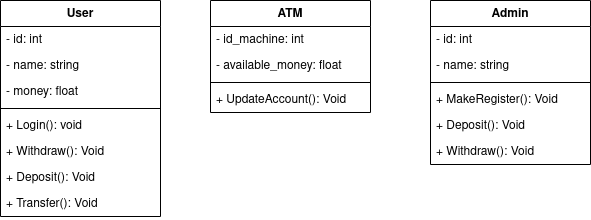

The diagram above was exported from draw.io. Its source (the exported page's mxGraphModel, read from the mxfile embedded in the PNG):
<mxGraphModel dx="989" dy="548" grid="1" gridSize="10" guides="1" tooltips="1" connect="1" arrows="1" fold="1" page="1" pageScale="1" pageWidth="827" pageHeight="1169" math="0" shadow="0">
  <root>
    <mxCell id="0" />
    <mxCell id="1" parent="0" />
    <mxCell id="fnn9Nqvd-aGEFh-7oFA9-1" value="User" style="swimlane;fontStyle=1;align=center;verticalAlign=top;childLayout=stackLayout;horizontal=1;startSize=26;horizontalStack=0;resizeParent=1;resizeParentMax=0;resizeLast=0;collapsible=1;marginBottom=0;whiteSpace=wrap;html=1;" vertex="1" parent="1">
      <mxGeometry x="90" y="130" width="160" height="216" as="geometry" />
    </mxCell>
    <mxCell id="fnn9Nqvd-aGEFh-7oFA9-2" value="- id: int" style="text;strokeColor=none;fillColor=none;align=left;verticalAlign=top;spacingLeft=4;spacingRight=4;overflow=hidden;rotatable=0;points=[[0,0.5],[1,0.5]];portConstraint=eastwest;whiteSpace=wrap;html=1;" vertex="1" parent="fnn9Nqvd-aGEFh-7oFA9-1">
      <mxGeometry y="26" width="160" height="26" as="geometry" />
    </mxCell>
    <mxCell id="fnn9Nqvd-aGEFh-7oFA9-16" value="&lt;div&gt;- name: string&lt;/div&gt;" style="text;strokeColor=none;fillColor=none;align=left;verticalAlign=top;spacingLeft=4;spacingRight=4;overflow=hidden;rotatable=0;points=[[0,0.5],[1,0.5]];portConstraint=eastwest;whiteSpace=wrap;html=1;" vertex="1" parent="fnn9Nqvd-aGEFh-7oFA9-1">
      <mxGeometry y="52" width="160" height="26" as="geometry" />
    </mxCell>
    <mxCell id="fnn9Nqvd-aGEFh-7oFA9-15" value="- money: float" style="text;strokeColor=none;fillColor=none;align=left;verticalAlign=top;spacingLeft=4;spacingRight=4;overflow=hidden;rotatable=0;points=[[0,0.5],[1,0.5]];portConstraint=eastwest;whiteSpace=wrap;html=1;" vertex="1" parent="fnn9Nqvd-aGEFh-7oFA9-1">
      <mxGeometry y="78" width="160" height="26" as="geometry" />
    </mxCell>
    <mxCell id="fnn9Nqvd-aGEFh-7oFA9-3" value="" style="line;strokeWidth=1;fillColor=none;align=left;verticalAlign=middle;spacingTop=-1;spacingLeft=3;spacingRight=3;rotatable=0;labelPosition=right;points=[];portConstraint=eastwest;strokeColor=inherit;" vertex="1" parent="fnn9Nqvd-aGEFh-7oFA9-1">
      <mxGeometry y="104" width="160" height="8" as="geometry" />
    </mxCell>
    <mxCell id="fnn9Nqvd-aGEFh-7oFA9-4" value="+ Login(): void" style="text;strokeColor=none;fillColor=none;align=left;verticalAlign=top;spacingLeft=4;spacingRight=4;overflow=hidden;rotatable=0;points=[[0,0.5],[1,0.5]];portConstraint=eastwest;whiteSpace=wrap;html=1;" vertex="1" parent="fnn9Nqvd-aGEFh-7oFA9-1">
      <mxGeometry y="112" width="160" height="26" as="geometry" />
    </mxCell>
    <mxCell id="fnn9Nqvd-aGEFh-7oFA9-19" value="+ Withdraw(): Void" style="text;strokeColor=none;fillColor=none;align=left;verticalAlign=top;spacingLeft=4;spacingRight=4;overflow=hidden;rotatable=0;points=[[0,0.5],[1,0.5]];portConstraint=eastwest;whiteSpace=wrap;html=1;" vertex="1" parent="fnn9Nqvd-aGEFh-7oFA9-1">
      <mxGeometry y="138" width="160" height="26" as="geometry" />
    </mxCell>
    <mxCell id="fnn9Nqvd-aGEFh-7oFA9-18" value="+ Deposit(): Void" style="text;strokeColor=none;fillColor=none;align=left;verticalAlign=top;spacingLeft=4;spacingRight=4;overflow=hidden;rotatable=0;points=[[0,0.5],[1,0.5]];portConstraint=eastwest;whiteSpace=wrap;html=1;" vertex="1" parent="fnn9Nqvd-aGEFh-7oFA9-1">
      <mxGeometry y="164" width="160" height="26" as="geometry" />
    </mxCell>
    <mxCell id="fnn9Nqvd-aGEFh-7oFA9-17" value="+ Transfer(): Void" style="text;strokeColor=none;fillColor=none;align=left;verticalAlign=top;spacingLeft=4;spacingRight=4;overflow=hidden;rotatable=0;points=[[0,0.5],[1,0.5]];portConstraint=eastwest;whiteSpace=wrap;html=1;" vertex="1" parent="fnn9Nqvd-aGEFh-7oFA9-1">
      <mxGeometry y="190" width="160" height="26" as="geometry" />
    </mxCell>
    <mxCell id="fnn9Nqvd-aGEFh-7oFA9-5" value="&lt;div&gt;ATM&lt;/div&gt;" style="swimlane;fontStyle=1;align=center;verticalAlign=top;childLayout=stackLayout;horizontal=1;startSize=26;horizontalStack=0;resizeParent=1;resizeParentMax=0;resizeLast=0;collapsible=1;marginBottom=0;whiteSpace=wrap;html=1;" vertex="1" parent="1">
      <mxGeometry x="300" y="130" width="160" height="112" as="geometry" />
    </mxCell>
    <mxCell id="fnn9Nqvd-aGEFh-7oFA9-6" value="- id_machine: int" style="text;strokeColor=none;fillColor=none;align=left;verticalAlign=top;spacingLeft=4;spacingRight=4;overflow=hidden;rotatable=0;points=[[0,0.5],[1,0.5]];portConstraint=eastwest;whiteSpace=wrap;html=1;" vertex="1" parent="fnn9Nqvd-aGEFh-7oFA9-5">
      <mxGeometry y="26" width="160" height="26" as="geometry" />
    </mxCell>
    <mxCell id="fnn9Nqvd-aGEFh-7oFA9-14" value="- available_money: float" style="text;strokeColor=none;fillColor=none;align=left;verticalAlign=top;spacingLeft=4;spacingRight=4;overflow=hidden;rotatable=0;points=[[0,0.5],[1,0.5]];portConstraint=eastwest;whiteSpace=wrap;html=1;" vertex="1" parent="fnn9Nqvd-aGEFh-7oFA9-5">
      <mxGeometry y="52" width="160" height="26" as="geometry" />
    </mxCell>
    <mxCell id="fnn9Nqvd-aGEFh-7oFA9-7" value="" style="line;strokeWidth=1;fillColor=none;align=left;verticalAlign=middle;spacingTop=-1;spacingLeft=3;spacingRight=3;rotatable=0;labelPosition=right;points=[];portConstraint=eastwest;strokeColor=inherit;" vertex="1" parent="fnn9Nqvd-aGEFh-7oFA9-5">
      <mxGeometry y="78" width="160" height="8" as="geometry" />
    </mxCell>
    <mxCell id="fnn9Nqvd-aGEFh-7oFA9-8" value="+ UpdateAccount(): Void" style="text;strokeColor=none;fillColor=none;align=left;verticalAlign=top;spacingLeft=4;spacingRight=4;overflow=hidden;rotatable=0;points=[[0,0.5],[1,0.5]];portConstraint=eastwest;whiteSpace=wrap;html=1;" vertex="1" parent="fnn9Nqvd-aGEFh-7oFA9-5">
      <mxGeometry y="86" width="160" height="26" as="geometry" />
    </mxCell>
    <mxCell id="fnn9Nqvd-aGEFh-7oFA9-9" value="&lt;div&gt;Admin&lt;/div&gt;" style="swimlane;fontStyle=1;align=center;verticalAlign=top;childLayout=stackLayout;horizontal=1;startSize=26;horizontalStack=0;resizeParent=1;resizeParentMax=0;resizeLast=0;collapsible=1;marginBottom=0;whiteSpace=wrap;html=1;" vertex="1" parent="1">
      <mxGeometry x="520" y="130" width="160" height="164" as="geometry" />
    </mxCell>
    <mxCell id="fnn9Nqvd-aGEFh-7oFA9-10" value="&lt;div&gt;- id: int&lt;/div&gt;&lt;div&gt;&lt;br&gt;&lt;/div&gt;" style="text;strokeColor=none;fillColor=none;align=left;verticalAlign=top;spacingLeft=4;spacingRight=4;overflow=hidden;rotatable=0;points=[[0,0.5],[1,0.5]];portConstraint=eastwest;whiteSpace=wrap;html=1;" vertex="1" parent="fnn9Nqvd-aGEFh-7oFA9-9">
      <mxGeometry y="26" width="160" height="26" as="geometry" />
    </mxCell>
    <mxCell id="fnn9Nqvd-aGEFh-7oFA9-13" value="- name: string" style="text;strokeColor=none;fillColor=none;align=left;verticalAlign=top;spacingLeft=4;spacingRight=4;overflow=hidden;rotatable=0;points=[[0,0.5],[1,0.5]];portConstraint=eastwest;whiteSpace=wrap;html=1;" vertex="1" parent="fnn9Nqvd-aGEFh-7oFA9-9">
      <mxGeometry y="52" width="160" height="26" as="geometry" />
    </mxCell>
    <mxCell id="fnn9Nqvd-aGEFh-7oFA9-11" value="" style="line;strokeWidth=1;fillColor=none;align=left;verticalAlign=middle;spacingTop=-1;spacingLeft=3;spacingRight=3;rotatable=0;labelPosition=right;points=[];portConstraint=eastwest;strokeColor=inherit;" vertex="1" parent="fnn9Nqvd-aGEFh-7oFA9-9">
      <mxGeometry y="78" width="160" height="8" as="geometry" />
    </mxCell>
    <mxCell id="fnn9Nqvd-aGEFh-7oFA9-12" value="+ MakeRegister(): Void" style="text;strokeColor=none;fillColor=none;align=left;verticalAlign=top;spacingLeft=4;spacingRight=4;overflow=hidden;rotatable=0;points=[[0,0.5],[1,0.5]];portConstraint=eastwest;whiteSpace=wrap;html=1;" vertex="1" parent="fnn9Nqvd-aGEFh-7oFA9-9">
      <mxGeometry y="86" width="160" height="26" as="geometry" />
    </mxCell>
    <mxCell id="fnn9Nqvd-aGEFh-7oFA9-21" value="+ Deposit(): Void" style="text;strokeColor=none;fillColor=none;align=left;verticalAlign=top;spacingLeft=4;spacingRight=4;overflow=hidden;rotatable=0;points=[[0,0.5],[1,0.5]];portConstraint=eastwest;whiteSpace=wrap;html=1;" vertex="1" parent="fnn9Nqvd-aGEFh-7oFA9-9">
      <mxGeometry y="112" width="160" height="26" as="geometry" />
    </mxCell>
    <mxCell id="fnn9Nqvd-aGEFh-7oFA9-20" value="&lt;div&gt;+ Withdraw(): Void&lt;/div&gt;&lt;div&gt;&lt;br&gt;&lt;/div&gt;" style="text;strokeColor=none;fillColor=none;align=left;verticalAlign=top;spacingLeft=4;spacingRight=4;overflow=hidden;rotatable=0;points=[[0,0.5],[1,0.5]];portConstraint=eastwest;whiteSpace=wrap;html=1;" vertex="1" parent="fnn9Nqvd-aGEFh-7oFA9-9">
      <mxGeometry y="138" width="160" height="26" as="geometry" />
    </mxCell>
  </root>
</mxGraphModel>